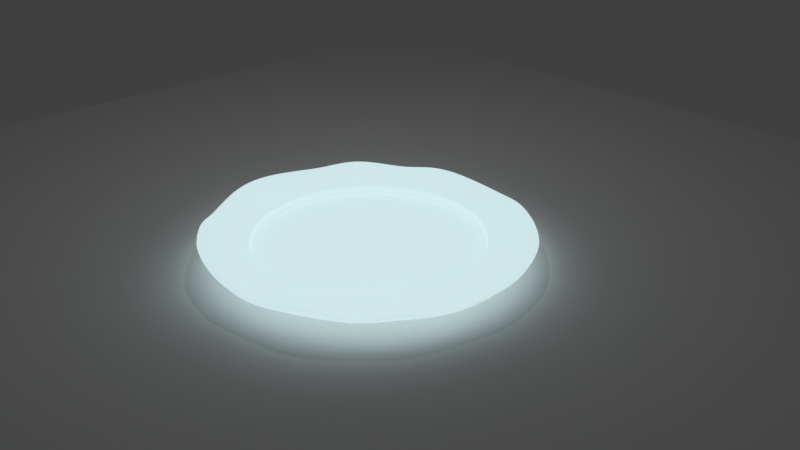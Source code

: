 # Source: plate.blend  (saved by Blender 2.79.0; exported with 4.5.12 LTS)
import bpy
from mathutils import Matrix  # noqa: F401  (used for matrix-valued properties, if any)

bpy.ops.wm.read_factory_settings(use_empty=True)
scene = bpy.context.scene
scene.name = 'Scene'

# ---- collections
col_collection_1 = bpy.data.collections.new('Collection 1'); scene.collection.children.link(col_collection_1)

# ---- materials (node trees are filled in below, after node groups)
mat_material_002 = bpy.data.materials.new('Material.002')
mat_material_002.alpha_threshold = 0.0
mat_material_002.roughness = 0.5

# ---- material node trees
mat_material_002.use_nodes = True; mat_material_002.node_tree.nodes.clear()
_N = mat_material_002.node_tree.nodes; _L = mat_material_002.node_tree.links
n0 = _N.new('ShaderNodeOutputMaterial'); n0.name = 'Material Output'; n0.location = (439, 317)
n1 = _N.new('ShaderNodeMixShader'); n1.name = 'Mix Shader'; n1.location = (271, 322)
n1.inputs[0].default_value = 0.2909
n2 = _N.new('ShaderNodeBsdfDiffuse'); n2.name = 'Diffuse BSDF'; n2.location = (-21, 353)
n2.inputs[0].default_value = (0.6693, 0.6195, 0.8, 1.0)
n2.inputs[1].default_value = 0.4
n3 = _N.new('ShaderNodeBsdfAnisotropic'); n3.name = 'Glossy BSDF'; n3.location = (-21, 186)
n3.distribution = 'GGX'
n3.inputs[0].default_value = (0.7563, 0.8, 0.7537, 1.0)
n3.inputs[1].default_value = 0.6455
n4 = _N.new('ShaderNodeEmission'); n4.name = 'Emission'; n4.location = (-13, 459)
n4.inputs[0].default_value = (0.6045, 0.78, 0.8, 1.0)
n4.inputs[1].default_value = 1.4
_L.new(n1.outputs[0], n0.inputs[0])
_L.new(n3.outputs[0], n1.inputs[2])
_L.new(n4.outputs[0], n1.inputs[1])
n0.is_active_output = True

# ---- world
world_world = bpy.data.worlds.new('World'); scene.world = world_world
world_world.color = (0.05088, 0.05088, 0.05088)
world_world.use_sun_shadow = False
world_world.sun_shadow_jitter_overblur = 0.0
world_world.cycles.sampling_method = 'MANUAL'

# ---- cameras
cam_camera = bpy.data.cameras.new('Camera')
cam_camera.clip_end = 100.0
cam_camera.lens = 35.0
cam_camera.sensor_width = 32.0
cam_camera.sensor_height = 18.0
cam_camera.ortho_scale = 7.314
cam_camera.dof.focus_distance = 0.0

# ---- lights
light_lamp = bpy.data.lights.new('Lamp', 'POINT')
light_lamp.transmission_factor = 0.0
light_lamp.cutoff_distance = 30.0
light_lamp.energy = 100.0
light_lamp.shadow_buffer_clip_start = 1.001
light_lamp.shadow_soft_size = 0.1
light_lamp.shadow_maximum_resolution = 0.006
light_lamp.use_absolute_resolution = True

# ---- meshes
me_plane = bpy.data.meshes.new('Plane')
me_plane.from_pydata([(-1.0, -1.0, 0.0), (1.0, -1.0, 0.0), (-1.0, 1.0, 0.0), (1.0, 1.0, 0.0)], [], [(0, 1, 3, 2)])
me_plane.use_remesh_preserve_volume = False
me_plane.use_remesh_preserve_attributes = False
me_plane.use_mirror_vertex_groups = False
me_plane.update()
me_cylinder = bpy.data.meshes.new('Cylinder')
me_cylinder.from_pydata([(0.0, 1.0, 0.0167), (-4.421e-07, 1.508, 0.2104), (0.1951, 0.9808, 0.0167), (0.2942, 1.479, 0.2104), (0.3827, 0.9239, 0.0167), (0.5771, 1.393, 0.2104), (0.5556, 0.8315, 0.0167), (0.8378, 1.254, 0.2104), (0.7071, 0.7071, 0.0167), (1.066, 1.066, 0.2104), (0.8315, 0.5556, 0.0167), (1.254, 0.8378, 0.2104), (0.9239, 0.3827, 0.0167), (1.393, 0.5771, 0.2104), (0.9808, 0.1951, 0.0167), (1.479, 0.2942, 0.2104), (1.0, 7.55e-08, 0.0167), (1.508, -3.558e-07, 0.2104), (0.9808, -0.1951, 0.0167), (1.479, -0.2942, 0.2104), (0.9239, -0.3827, 0.0167), (1.393, -0.5771, 0.2104), (0.8315, -0.5556, 0.0167), (1.254, -0.8378, 0.2104), (0.7071, -0.7071, 0.0167), (1.066, -1.066, 0.2104), (0.5556, -0.8315, 0.0167), (0.8378, -1.254, 0.2104), (0.3827, -0.9239, 0.0167), (0.5771, -1.393, 0.2104), (0.1951, -0.9808, 0.0167), (0.2942, -1.479, 0.2104), (-3.258e-07, -1.0, 0.0167), (-6.647e-07, -1.508, 0.2104), (-0.1951, -0.9808, 0.0167), (-0.2942, -1.479, 0.2104), (-0.3827, -0.9239, 0.0167), (-0.5771, -1.393, 0.2104), (-0.5556, -0.8315, 0.0167), (-0.8378, -1.254, 0.2104), (-0.7071, -0.7071, 0.0167), (-1.066, -1.066, 0.2104), (-0.8315, -0.5556, 0.0167), (-1.254, -0.8378, 0.2104), (-0.9239, -0.3827, 0.0167), (-1.393, -0.5771, 0.2104), (-0.9808, -0.1951, 0.0167), (-1.479, -0.2942, 0.2104), (-1.0, 9.656e-07, 0.0167), (-1.508, 1.207e-06, 0.2104), (-0.9808, 0.1951, 0.0167), (-1.479, 0.2942, 0.2104), (-0.9239, 0.3827, 0.0167), (-1.393, 0.5771, 0.2104), (-0.8315, 0.5556, 0.0167), (-1.254, 0.8378, 0.2104), (-0.7071, 0.7071, 0.0167), (-1.066, 1.066, 0.2104), (-0.5556, 0.8315, 0.0167), (-0.8378, 1.254, 0.2104), (-0.3827, 0.9239, 0.0167), (-0.5771, 1.393, 0.2104), (-0.1951, 0.9808, 0.0167), (-0.2942, 1.479, 0.2104), (-1.372e-07, 2.154, 0.1854), (0.4202, 2.113, 0.1854), (0.8243, 1.99, 0.1854), (1.197, 1.791, 0.1854), (1.523, 1.523, 0.1854), (1.791, 1.197, 0.1854), (1.99, 0.8243, 0.1854), (2.113, 0.4202, 0.1854), (2.154, -1.669e-07, 0.1854), (2.113, -0.4202, 0.1854), (1.99, -0.8243, 0.1854), (1.791, -1.197, 0.1854), (1.523, -1.523, 0.1854), (1.197, -1.791, 0.1854), (0.8243, -1.99, 0.1854), (0.4202, -2.113, 0.1854), (-8.39e-07, -2.154, 0.1854), (-0.4202, -2.113, 0.1854), (-0.8243, -1.99, 0.1854), (-1.197, -1.791, 0.1854), (-1.523, -1.523, 0.1854), (-1.791, -1.197, 0.1854), (-1.99, -0.8243, 0.1854), (-2.113, -0.4202, 0.1854), (-2.154, 1.75e-06, 0.1854), (-2.113, 0.4202, 0.1854), (-1.99, 0.8243, 0.1854), (-1.791, 1.197, 0.1854), (-1.523, 1.523, 0.1854), (-1.197, 1.791, 0.1854), (-0.8243, 1.99, 0.1854), (-0.4202, 2.113, 0.1854), (0.3329, 1.673, 0.1075), (0.653, 1.576, 0.1075), (0.9479, 1.419, 0.1075), (1.207, 1.207, 0.1075), (1.419, 0.9479, 0.1075), (1.576, 0.653, 0.1075), (1.673, 0.3329, 0.1075), (1.706, -7.245e-08, 0.1075), (1.673, -0.3329, 0.1075), (1.576, -0.653, 0.1075), (1.419, -0.9479, 0.1075), (1.207, -1.207, 0.1075), (0.9479, -1.419, 0.1075), (0.653, -1.576, 0.1075), (0.3329, -1.673, 0.1075), (-6.398e-07, -1.706, 0.1075), (-0.3329, -1.673, 0.1075), (-0.653, -1.576, 0.1075), (-0.9479, -1.419, 0.1075), (-1.207, -1.207, 0.1075), (-1.419, -0.9479, 0.1075), (-1.576, -0.653, 0.1075), (-1.673, -0.3329, 0.1075), (-1.706, 1.446e-06, 0.1075), (-1.673, 0.3329, 0.1075), (-1.576, 0.653, 0.1075), (-1.419, 0.9479, 0.1075), (-1.207, 1.207, 0.1075), (-0.9479, 1.419, 0.1075), (-0.653, 1.576, 0.1075), (-0.3329, 1.673, 0.1075), (-8.386e-08, 1.706, 0.1075), (0.2439, 1.226, -0.09163), (0.4785, 1.155, -0.09163), (0.6947, 1.04, -0.09163), (0.8842, 0.8842, -0.09163), (1.04, 0.6947, -0.09163), (1.155, 0.4785, -0.09163), (1.226, 0.2439, -0.09163), (1.25, 2.305e-08, -0.09163), (1.226, -0.2439, -0.09163), (1.155, -0.4785, -0.09163), (1.04, -0.6947, -0.09163), (0.8842, -0.8842, -0.09163), (0.6947, -1.04, -0.09163), (0.4785, -1.155, -0.09163), (0.2439, -1.226, -0.09163), (-4.372e-07, -1.25, -0.09163), (-0.2439, -1.226, -0.09163), (-0.4785, -1.155, -0.09163), (-0.6947, -1.04, -0.09163), (-0.8842, -0.8842, -0.09163), (-1.04, -0.6947, -0.09163), (-1.155, -0.4785, -0.09163), (-1.226, -0.2439, -0.09163), (-1.25, 1.136e-06, -0.09163), (-1.226, 0.2439, -0.09163), (-1.155, 0.4785, -0.09163), (-1.04, 0.6947, -0.09163), (-0.8842, 0.8842, -0.09163), (-0.6947, 1.04, -0.09163), (-0.4785, 1.155, -0.09163), (-0.2439, 1.226, -0.09163), (-2.973e-08, 1.25, -0.09163), (0.4284, 2.154, 0.2622), (-1.42e-07, 2.196, 0.2787), (0.8403, 2.029, 0.3627), (1.22, 1.826, 0.309), (1.553, 1.553, 0.2906), (1.826, 1.22, 0.3468), (2.029, 0.8403, 0.42), (2.154, 0.4284, 0.3107), (2.196, -1.75e-07, 0.3683), (2.154, -0.4284, 0.2524), (2.029, -0.8403, 0.2595), (1.826, -1.22, 0.4171), (1.553, -1.553, 0.2658), (1.22, -1.826, 0.4347), (0.8403, -2.029, 0.4577), (0.4284, -2.154, 0.2639), (-8.574e-07, -2.196, 0.4185), (-0.4284, -2.154, 0.4849), (-0.8403, -2.029, 0.5185), (-1.22, -1.826, 0.3893), (-1.553, -1.553, 0.4546), (-1.826, -1.22, 0.2528), (-2.029, -0.8403, 0.3963), (-2.154, -0.4284, 0.4819), (-2.196, 1.779e-06, 0.4357), (-2.154, 0.4284, 0.3683), (-2.029, 0.8403, 0.3175), (-1.826, 1.22, 0.4381), (-1.553, 1.553, 0.3696), (-1.22, 1.826, 0.2612), (-0.8403, 2.029, 0.3957), (-0.4284, 2.154, 0.3522), (0.3037, 1.527, 0.2104), (-4.289e-07, 1.557, 0.2104), (0.5958, 1.438, 0.2104), (0.865, 1.295, 0.2104), (1.101, 1.101, 0.2104), (1.295, 0.865, 0.2104), (1.438, 0.5958, 0.2104), (1.527, 0.3037, 0.2104), (1.557, -3.495e-07, 0.2104), (1.527, -0.3037, 0.2104), (1.438, -0.5958, 0.2104), (1.295, -0.865, 0.2104), (1.101, -1.101, 0.2104), (0.865, -1.295, 0.2104), (0.5958, -1.438, 0.2104), (0.3037, -1.527, 0.2104), (-6.757e-07, -1.557, 0.2104), (-0.3037, -1.527, 0.2104), (-0.5958, -1.438, 0.2104), (-0.865, -1.295, 0.2104), (-1.101, -1.101, 0.2104), (-1.295, -0.865, 0.2104), (-1.438, -0.5958, 0.2104), (-1.527, -0.3037, 0.2104), (-1.557, 1.246e-06, 0.2104), (-1.527, 0.3037, 0.2104), (-1.438, 0.5958, 0.2104), (-1.295, 0.865, 0.2104), (-1.101, 1.101, 0.2104), (-0.865, 1.295, 0.2104), (-0.5958, 1.438, 0.2104), (-0.3037, 1.527, 0.2104), (-4.528e-07, 1.464, 0.09), (0.2855, 1.435, 0.09), (0.5601, 1.352, 0.09), (0.8131, 1.217, 0.09), (1.035, 1.035, 0.09), (1.217, 0.8131, 0.09), (1.352, 0.5601, 0.09), (1.435, 0.2855, 0.09), (1.464, -3.616e-07, 0.09), (1.435, -0.2855, 0.09), (1.352, -0.5601, 0.09), (1.217, -0.8131, 0.09), (1.035, -1.035, 0.09), (0.8131, -1.217, 0.09), (0.5601, -1.352, 0.09), (0.2855, -1.435, 0.09), (-6.528e-07, -1.464, 0.09), (-0.2855, -1.435, 0.09), (-0.5601, -1.352, 0.09), (-0.8131, -1.217, 0.09), (-1.035, -1.035, 0.09), (-1.217, -0.8131, 0.09), (-1.352, -0.5601, 0.09), (-1.435, -0.2855, 0.09), (-1.464, 1.179e-06, 0.09), (-1.435, 0.2855, 0.09), (-1.352, 0.5601, 0.09), (-1.217, 0.8131, 0.09), (-1.035, 1.035, 0.09), (-0.8131, 1.217, 0.09), (-0.5601, 1.352, 0.09), (-0.2855, 1.435, 0.09), (0.2942, 1.479, 0.09), (-4.407e-07, 1.508, 0.09), (0.5771, 1.393, 0.09), (0.8378, 1.254, 0.09), (1.066, 1.066, 0.09), (1.254, 0.8378, 0.09), (1.393, 0.5771, 0.09), (1.479, 0.2942, 0.09), (1.508, -3.558e-07, 0.09), (1.479, -0.2942, 0.09), (1.393, -0.5771, 0.09), (1.254, -0.8378, 0.09), (1.066, -1.066, 0.09), (0.8378, -1.254, 0.09), (0.5771, -1.393, 0.09), (0.2942, -1.479, 0.09), (-6.633e-07, -1.508, 0.09), (-0.2942, -1.479, 0.09), (-0.5771, -1.393, 0.09), (-0.8378, -1.254, 0.09), (-1.066, -1.066, 0.09), (-1.254, -0.8378, 0.09), (-1.393, -0.5771, 0.09), (-1.479, -0.2942, 0.09), (-1.508, 1.207e-06, 0.09), (-1.479, 0.2942, 0.09), (-1.393, 0.5771, 0.09), (-1.254, 0.8378, 0.09), (-1.066, 1.066, 0.09), (-0.8378, 1.254, 0.09), (-0.5771, 1.393, 0.09), (-0.2942, 1.479, 0.09)], [], [(64, 161, 160, 65), (65, 160, 162, 66), (66, 162, 163, 67), (67, 163, 164, 68), (68, 164, 165, 69), (69, 165, 166, 70), (70, 166, 167, 71), (71, 167, 168, 72), (72, 168, 169, 73), (73, 169, 170, 74), (74, 170, 171, 75), (75, 171, 172, 76), (76, 172, 173, 77), (77, 173, 174, 78), (78, 174, 175, 79), (79, 175, 176, 80), (80, 176, 177, 81), (81, 177, 178, 82), (82, 178, 179, 83), (83, 179, 180, 84), (84, 180, 181, 85), (85, 181, 182, 86), (86, 182, 183, 87), (87, 183, 184, 88), (88, 184, 185, 89), (89, 185, 186, 90), (90, 186, 187, 91), (91, 187, 188, 92), (92, 188, 189, 93), (93, 189, 190, 94), (17, 15, 263, 264), (94, 190, 191, 95), (95, 191, 161, 64), (0, 2, 4, 6, 8, 10, 12, 14, 16, 18, 20, 22, 24, 26, 28, 30, 32, 34, 36, 38, 40, 42, 44, 46, 48, 50, 52, 54, 56, 58, 60, 62), (126, 95, 64, 127), (125, 94, 95, 126), (124, 93, 94, 125), (123, 92, 93, 124), (122, 91, 92, 123), (121, 90, 91, 122), (120, 89, 90, 121), (119, 88, 89, 120), (118, 87, 88, 119), (117, 86, 87, 118), (116, 85, 86, 117), (115, 84, 85, 116), (114, 83, 84, 115), (113, 82, 83, 114), (112, 81, 82, 113), (111, 80, 81, 112), (110, 79, 80, 111), (109, 78, 79, 110), (108, 77, 78, 109), (107, 76, 77, 108), (106, 75, 76, 107), (105, 74, 75, 106), (104, 73, 74, 105), (103, 72, 73, 104), (102, 71, 72, 103), (101, 70, 71, 102), (100, 69, 70, 101), (99, 68, 69, 100), (98, 67, 68, 99), (97, 66, 67, 98), (96, 65, 66, 97), (127, 64, 65, 96), (159, 127, 96, 128), (128, 96, 97, 129), (129, 97, 98, 130), (130, 98, 99, 131), (131, 99, 100, 132), (132, 100, 101, 133), (133, 101, 102, 134), (134, 102, 103, 135), (135, 103, 104, 136), (136, 104, 105, 137), (137, 105, 106, 138), (138, 106, 107, 139), (139, 107, 108, 140), (140, 108, 109, 141), (141, 109, 110, 142), (142, 110, 111, 143), (143, 111, 112, 144), (144, 112, 113, 145), (145, 113, 114, 146), (146, 114, 115, 147), (147, 115, 116, 148), (148, 116, 117, 149), (149, 117, 118, 150), (150, 118, 119, 151), (151, 119, 120, 152), (152, 120, 121, 153), (153, 121, 122, 154), (154, 122, 123, 155), (155, 123, 124, 156), (156, 124, 125, 157), (157, 125, 126, 158), (158, 126, 127, 159), (62, 158, 159, 0), (60, 157, 158, 62), (58, 156, 157, 60), (56, 155, 156, 58), (54, 154, 155, 56), (52, 153, 154, 54), (50, 152, 153, 52), (48, 151, 152, 50), (46, 150, 151, 48), (44, 149, 150, 46), (42, 148, 149, 44), (40, 147, 148, 42), (38, 146, 147, 40), (36, 145, 146, 38), (34, 144, 145, 36), (32, 143, 144, 34), (30, 142, 143, 32), (28, 141, 142, 30), (26, 140, 141, 28), (24, 139, 140, 26), (22, 138, 139, 24), (20, 137, 138, 22), (18, 136, 137, 20), (16, 135, 136, 18), (14, 134, 135, 16), (12, 133, 134, 14), (10, 132, 133, 12), (8, 131, 132, 10), (6, 130, 131, 8), (4, 129, 130, 6), (2, 128, 129, 4), (0, 159, 128, 2), (193, 192, 160, 161), (192, 194, 162, 160), (194, 195, 163, 162), (195, 196, 164, 163), (196, 197, 165, 164), (197, 198, 166, 165), (198, 199, 167, 166), (199, 200, 168, 167), (200, 201, 169, 168), (201, 202, 170, 169), (202, 203, 171, 170), (203, 204, 172, 171), (204, 205, 173, 172), (205, 206, 174, 173), (206, 207, 175, 174), (207, 208, 176, 175), (208, 209, 177, 176), (209, 210, 178, 177), (210, 211, 179, 178), (211, 212, 180, 179), (212, 213, 181, 180), (213, 214, 182, 181), (214, 215, 183, 182), (215, 216, 184, 183), (216, 217, 185, 184), (217, 218, 186, 185), (218, 219, 187, 186), (219, 220, 188, 187), (220, 221, 189, 188), (221, 222, 190, 189), (222, 223, 191, 190), (223, 193, 161, 191), (1, 3, 192, 193), (3, 5, 194, 192), (5, 7, 195, 194), (7, 9, 196, 195), (9, 11, 197, 196), (11, 13, 198, 197), (13, 15, 199, 198), (15, 17, 200, 199), (17, 19, 201, 200), (19, 21, 202, 201), (21, 23, 203, 202), (23, 25, 204, 203), (25, 27, 205, 204), (27, 29, 206, 205), (29, 31, 207, 206), (31, 33, 208, 207), (33, 35, 209, 208), (35, 37, 210, 209), (37, 39, 211, 210), (39, 41, 212, 211), (41, 43, 213, 212), (43, 45, 214, 213), (45, 47, 215, 214), (47, 49, 216, 215), (49, 51, 217, 216), (51, 53, 218, 217), (53, 55, 219, 218), (55, 57, 220, 219), (57, 59, 221, 220), (59, 61, 222, 221), (61, 63, 223, 222), (63, 1, 193, 223), (225, 224, 255, 254, 253, 252, 251, 250, 249, 248, 247, 246, 245, 244, 243, 242, 241, 240, 239, 238, 237, 236, 235, 234, 233, 232, 231, 230, 229, 228, 227, 226), (45, 43, 277, 278), (19, 17, 264, 265), (47, 45, 278, 279), (21, 19, 265, 266), (49, 47, 279, 280), (23, 21, 266, 267), (51, 49, 280, 281), (25, 23, 267, 268), (53, 51, 281, 282), (27, 25, 268, 269), (55, 53, 282, 283), (29, 27, 269, 270), (3, 1, 257, 256), (57, 55, 283, 284), (31, 29, 270, 271), (5, 3, 256, 258), (59, 57, 284, 285), (33, 31, 271, 272), (7, 5, 258, 259), (61, 59, 285, 286), (35, 33, 272, 273), (9, 7, 259, 260), (63, 61, 286, 287), (37, 35, 273, 274), (11, 9, 260, 261), (1, 63, 287, 257), (39, 37, 274, 275), (13, 11, 261, 262), (41, 39, 275, 276), (15, 13, 262, 263), (43, 41, 276, 277), (224, 225, 256, 257), (225, 226, 258, 256), (226, 227, 259, 258), (227, 228, 260, 259), (228, 229, 261, 260), (229, 230, 262, 261), (230, 231, 263, 262), (231, 232, 264, 263), (232, 233, 265, 264), (233, 234, 266, 265), (234, 235, 267, 266), (235, 236, 268, 267), (236, 237, 269, 268), (237, 238, 270, 269), (238, 239, 271, 270), (239, 240, 272, 271), (240, 241, 273, 272), (241, 242, 274, 273), (242, 243, 275, 274), (243, 244, 276, 275), (244, 245, 277, 276), (245, 246, 278, 277), (246, 247, 279, 278), (247, 248, 280, 279), (248, 249, 281, 280), (249, 250, 282, 281), (250, 251, 283, 282), (251, 252, 284, 283), (252, 253, 285, 284), (253, 254, 286, 285), (254, 255, 287, 286), (255, 224, 257, 287)])
me_cylinder.polygons.foreach_set('use_smooth', [True] * 258)
me_cylinder.materials.append(mat_material_002)
me_cylinder.use_remesh_preserve_volume = False
me_cylinder.use_remesh_preserve_attributes = False
me_cylinder.use_mirror_vertex_groups = False
me_cylinder.update()

# ---- objects
ob_plane = bpy.data.objects.new('Plane', me_plane)
ob_cylinder = bpy.data.objects.new('Cylinder', me_cylinder)
ob_lamp = bpy.data.objects.new('Lamp', light_lamp)
ob_camera = bpy.data.objects.new('Camera', cam_camera)

# ---- transforms, parenting, visibility, modifiers, constraints
ob_plane.location = (0.0, 0.0, 0.0)
ob_plane.scale = (8.0, 8.0, 8.0)
ob_plane.lineart.crease_threshold = 0.0
ob_cylinder.location = (-0.002404, 0.006153, 0.0862)
ob_cylinder.lineart.crease_threshold = 0.0
_m = ob_cylinder.modifiers.new('Subsurf', 'SUBSURF')
_m.uv_smooth = 'PRESERVE_CORNERS'
_m.levels = 2
_m.render_levels = 3
_m.show_only_control_edges = False
ob_lamp.location = (-1.142, 1.005, 5.904)
ob_lamp.rotation_euler = (0.6503, 0.05522, 1.866)
ob_lamp.lock_rotations_4d = False
ob_lamp.empty_display_type = 'ARROWS'
ob_lamp.color = (0.0, 0.0, 0.0, 0.0)
ob_lamp.lineart.crease_threshold = 0.0
ob_camera.location = (7.481, -6.508, 5.344)
ob_camera.rotation_euler = (1.109, 0.0, 0.8149)
ob_camera.lock_rotations_4d = False
ob_camera.empty_display_type = 'ARROWS'
ob_camera.color = (0.0, 0.0, 0.0, 0.0)
ob_camera.display_type = 'WIRE'
ob_camera.lineart.crease_threshold = 0.0

# ---- collection membership
col_collection_1.objects.link(ob_plane)
col_collection_1.objects.link(ob_cylinder)
col_collection_1.objects.link(ob_lamp)
col_collection_1.objects.link(ob_camera)

# ---- scene / render settings (as saved in the file)
scene.camera = ob_camera
scene.frame_start = 1; scene.frame_end = 250; scene.frame_set(1)
scene.render.engine = 'CYCLES'
scene.render.resolution_percentage = 50
scene.render.dither_intensity = 0.0
scene.cycles.use_denoising = False
scene.cycles.samples = 128
scene.cycles.sampling_pattern = 'TABULATED_SOBOL'
scene.cycles.use_adaptive_sampling = False
scene.cycles.use_light_tree = False
scene.cycles.blur_glossy = 0.0
scene.cycles.sample_clamp_indirect = 0.0
scene.view_settings.view_transform = 'Standard'
bpy.context.view_layer.update()
